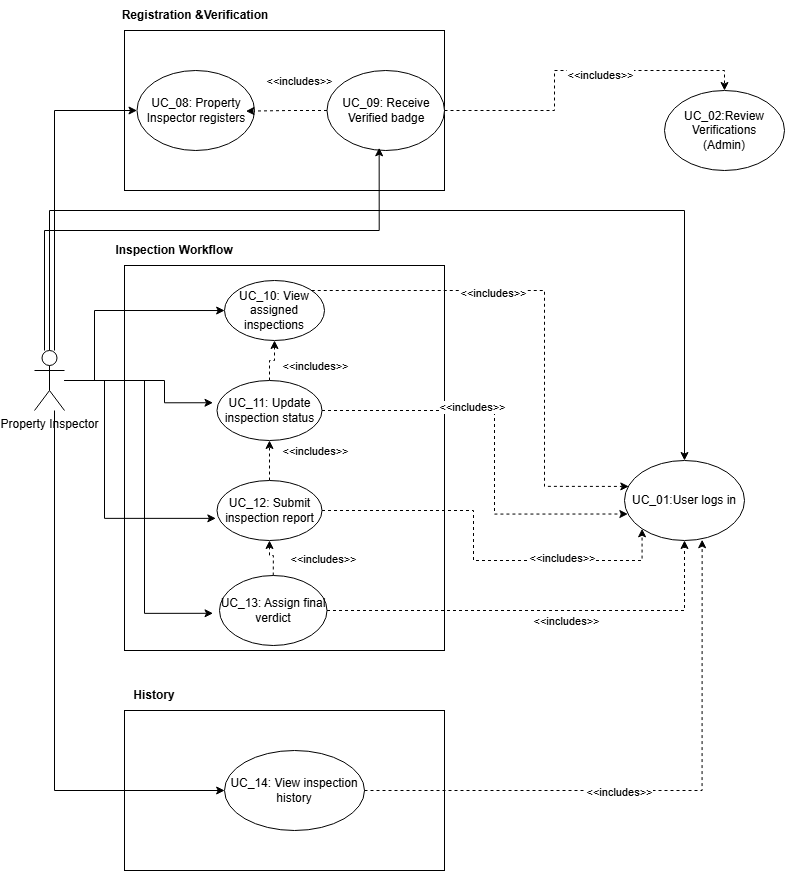

The diagram above was exported from draw.io. Its source (the exported page's mxGraphModel, read from the mxfile embedded in the PNG):
<mxGraphModel dx="1893" dy="877" grid="1" gridSize="10" guides="1" tooltips="1" connect="1" arrows="1" fold="1" page="1" pageScale="1" pageWidth="827" pageHeight="1169" math="0" shadow="0">
  <root>
    <mxCell id="0" />
    <mxCell id="1" parent="0" />
    <mxCell id="IW4Ru6iX2iGQO5eTgLM3-21" parent="1" style="rounded=0;whiteSpace=wrap;html=1;" value="" vertex="1">
      <mxGeometry height="160" width="320" x="120" y="40" as="geometry" />
    </mxCell>
    <mxCell id="IW4Ru6iX2iGQO5eTgLM3-43" edge="1" parent="1" source="IW4Ru6iX2iGQO5eTgLM3-1" style="edgeStyle=orthogonalEdgeStyle;rounded=0;orthogonalLoop=1;jettySize=auto;html=1;entryX=0;entryY=0.5;entryDx=0;entryDy=0;" target="IW4Ru6iX2iGQO5eTgLM3-5">
      <mxGeometry relative="1" as="geometry">
        <Array as="points">
          <mxPoint x="50" y="120" />
        </Array>
      </mxGeometry>
    </mxCell>
    <mxCell id="HMUQUzWAj4_Kl4njkFW5-1" edge="1" parent="1" source="IW4Ru6iX2iGQO5eTgLM3-1" style="edgeStyle=orthogonalEdgeStyle;rounded=0;orthogonalLoop=1;jettySize=auto;html=1;entryX=0.5;entryY=0;entryDx=0;entryDy=0;" target="IW4Ru6iX2iGQO5eTgLM3-22">
      <mxGeometry relative="1" as="geometry">
        <Array as="points">
          <mxPoint x="45" y="220" />
          <mxPoint x="680" y="220" />
        </Array>
      </mxGeometry>
    </mxCell>
    <mxCell id="IW4Ru6iX2iGQO5eTgLM3-1" parent="1" style="shape=umlActor;verticalLabelPosition=bottom;verticalAlign=top;html=1;outlineConnect=0;" value="Property Inspector" vertex="1">
      <mxGeometry height="60" width="30" x="30" y="360" as="geometry" />
    </mxCell>
    <mxCell id="IW4Ru6iX2iGQO5eTgLM3-8" parent="1" style="rounded=0;whiteSpace=wrap;html=1;" value="" vertex="1">
      <mxGeometry height="385" width="320" x="120" y="275" as="geometry" />
    </mxCell>
    <mxCell id="IW4Ru6iX2iGQO5eTgLM3-10" parent="1" style="ellipse;whiteSpace=wrap;html=1;" value="UC_10: View assigned inspections" vertex="1">
      <mxGeometry height="60" width="100" x="220" y="290" as="geometry" />
    </mxCell>
    <mxCell id="IW4Ru6iX2iGQO5eTgLM3-48" edge="1" parent="1" source="IW4Ru6iX2iGQO5eTgLM3-11" style="edgeStyle=orthogonalEdgeStyle;rounded=0;orthogonalLoop=1;jettySize=auto;html=1;exitX=0.5;exitY=0;exitDx=0;exitDy=0;entryX=0.5;entryY=1;entryDx=0;entryDy=0;dashed=1;" target="IW4Ru6iX2iGQO5eTgLM3-10">
      <mxGeometry relative="1" as="geometry" />
    </mxCell>
    <mxCell id="IW4Ru6iX2iGQO5eTgLM3-49" connectable="0" parent="IW4Ru6iX2iGQO5eTgLM3-48" style="edgeLabel;html=1;align=center;verticalAlign=middle;resizable=0;points=[];" value="&amp;lt;&amp;lt;includes&amp;gt;&amp;gt;" vertex="1">
      <mxGeometry relative="1" x="-0.3735" y="4" as="geometry">
        <mxPoint x="49" as="offset" />
      </mxGeometry>
    </mxCell>
    <mxCell id="IW4Ru6iX2iGQO5eTgLM3-11" parent="1" style="ellipse;whiteSpace=wrap;html=1;" value="UC_11: Update inspection status" vertex="1">
      <mxGeometry height="60" width="105" x="212.5" y="390" as="geometry" />
    </mxCell>
    <mxCell id="IW4Ru6iX2iGQO5eTgLM3-50" edge="1" parent="1" source="IW4Ru6iX2iGQO5eTgLM3-12" style="edgeStyle=orthogonalEdgeStyle;rounded=0;orthogonalLoop=1;jettySize=auto;html=1;exitX=0.5;exitY=0;exitDx=0;exitDy=0;entryX=0.5;entryY=1;entryDx=0;entryDy=0;dashed=1;" target="IW4Ru6iX2iGQO5eTgLM3-11">
      <mxGeometry relative="1" as="geometry" />
    </mxCell>
    <mxCell id="IW4Ru6iX2iGQO5eTgLM3-51" connectable="0" parent="IW4Ru6iX2iGQO5eTgLM3-50" style="edgeLabel;html=1;align=center;verticalAlign=middle;resizable=0;points=[];" value="&amp;lt;&amp;lt;includes&amp;gt;&amp;gt;" vertex="1">
      <mxGeometry relative="1" x="-0.0095" y="4" as="geometry">
        <mxPoint x="49" y="-10" as="offset" />
      </mxGeometry>
    </mxCell>
    <mxCell id="IW4Ru6iX2iGQO5eTgLM3-58" edge="1" parent="1" source="IW4Ru6iX2iGQO5eTgLM3-12" style="edgeStyle=orthogonalEdgeStyle;rounded=0;orthogonalLoop=1;jettySize=auto;html=1;entryX=0;entryY=1;entryDx=0;entryDy=0;dashed=1;" target="IW4Ru6iX2iGQO5eTgLM3-22">
      <mxGeometry relative="1" as="geometry">
        <Array as="points">
          <mxPoint x="469" y="520" />
          <mxPoint x="469" y="570" />
          <mxPoint x="638" y="570" />
        </Array>
      </mxGeometry>
    </mxCell>
    <mxCell id="IW4Ru6iX2iGQO5eTgLM3-59" connectable="0" parent="IW4Ru6iX2iGQO5eTgLM3-58" style="edgeLabel;html=1;align=center;verticalAlign=middle;resizable=0;points=[];" value="&amp;lt;&amp;lt;includes&amp;gt;&amp;gt;" vertex="1">
      <mxGeometry relative="1" x="0.4418" y="3" as="geometry">
        <mxPoint as="offset" />
      </mxGeometry>
    </mxCell>
    <mxCell id="IW4Ru6iX2iGQO5eTgLM3-12" parent="1" style="ellipse;whiteSpace=wrap;html=1;" value="UC_12: Submit inspection report" vertex="1">
      <mxGeometry height="60" width="105" x="212.5" y="490" as="geometry" />
    </mxCell>
    <mxCell id="IW4Ru6iX2iGQO5eTgLM3-52" edge="1" parent="1" source="IW4Ru6iX2iGQO5eTgLM3-13" style="edgeStyle=orthogonalEdgeStyle;rounded=0;orthogonalLoop=1;jettySize=auto;html=1;exitX=0.5;exitY=0;exitDx=0;exitDy=0;dashed=1;" target="IW4Ru6iX2iGQO5eTgLM3-12">
      <mxGeometry relative="1" as="geometry" />
    </mxCell>
    <mxCell id="IW4Ru6iX2iGQO5eTgLM3-53" connectable="0" parent="IW4Ru6iX2iGQO5eTgLM3-52" style="edgeLabel;html=1;align=center;verticalAlign=middle;resizable=0;points=[];" value="&amp;lt;&amp;lt;includes&amp;gt;&amp;gt;" vertex="1">
      <mxGeometry relative="1" x="0.2279" y="4" as="geometry">
        <mxPoint x="57" y="4" as="offset" />
      </mxGeometry>
    </mxCell>
    <mxCell id="IW4Ru6iX2iGQO5eTgLM3-60" edge="1" parent="1" source="IW4Ru6iX2iGQO5eTgLM3-13" style="edgeStyle=orthogonalEdgeStyle;rounded=0;orthogonalLoop=1;jettySize=auto;html=1;entryX=0.5;entryY=1;entryDx=0;entryDy=0;dashed=1;" target="IW4Ru6iX2iGQO5eTgLM3-22">
      <mxGeometry relative="1" as="geometry" />
    </mxCell>
    <mxCell id="IW4Ru6iX2iGQO5eTgLM3-61" connectable="0" parent="IW4Ru6iX2iGQO5eTgLM3-60" style="edgeLabel;html=1;align=center;verticalAlign=middle;resizable=0;points=[];" value="&amp;lt;&amp;lt;includes&amp;gt;&amp;gt;" vertex="1">
      <mxGeometry relative="1" x="0.1178" y="-10" as="geometry">
        <mxPoint as="offset" />
      </mxGeometry>
    </mxCell>
    <mxCell id="IW4Ru6iX2iGQO5eTgLM3-13" parent="1" style="ellipse;whiteSpace=wrap;html=1;" value="UC_13: Assign final verdict" vertex="1">
      <mxGeometry height="70" width="107.5" x="215" y="585" as="geometry" />
    </mxCell>
    <mxCell id="IW4Ru6iX2iGQO5eTgLM3-17" parent="1" style="rounded=0;whiteSpace=wrap;html=1;" value="" vertex="1">
      <mxGeometry height="160" width="320" x="120" y="720" as="geometry" />
    </mxCell>
    <mxCell id="IW4Ru6iX2iGQO5eTgLM3-18" parent="1" style="ellipse;whiteSpace=wrap;html=1;" value="UC_14: View inspection history" vertex="1">
      <mxGeometry height="80" width="140" x="220" y="760" as="geometry" />
    </mxCell>
    <mxCell id="IW4Ru6iX2iGQO5eTgLM3-34" edge="1" parent="1" source="IW4Ru6iX2iGQO5eTgLM3-21" style="edgeStyle=orthogonalEdgeStyle;rounded=0;orthogonalLoop=1;jettySize=auto;html=1;exitX=1;exitY=0.5;exitDx=0;exitDy=0;entryX=1;entryY=0.5;entryDx=0;entryDy=0;" target="IW4Ru6iX2iGQO5eTgLM3-6">
      <mxGeometry relative="1" as="geometry" />
    </mxCell>
    <mxCell id="IW4Ru6iX2iGQO5eTgLM3-5" parent="1" style="ellipse;whiteSpace=wrap;html=1;" value="UC_08: Property Inspector registers" vertex="1">
      <mxGeometry height="80" width="117.5" x="132.5" y="80" as="geometry" />
    </mxCell>
    <mxCell id="IW4Ru6iX2iGQO5eTgLM3-66" edge="1" parent="1" source="IW4Ru6iX2iGQO5eTgLM3-6" style="edgeStyle=orthogonalEdgeStyle;rounded=0;orthogonalLoop=1;jettySize=auto;html=1;exitX=1;exitY=0.5;exitDx=0;exitDy=0;dashed=1;" target="IW4Ru6iX2iGQO5eTgLM3-65">
      <mxGeometry relative="1" as="geometry">
        <Array as="points">
          <mxPoint x="550" y="120" />
          <mxPoint x="550" y="80" />
          <mxPoint x="720" y="80" />
        </Array>
      </mxGeometry>
    </mxCell>
    <mxCell id="IW4Ru6iX2iGQO5eTgLM3-67" connectable="0" parent="IW4Ru6iX2iGQO5eTgLM3-66" style="edgeLabel;html=1;align=center;verticalAlign=middle;resizable=0;points=[];" value="&amp;lt;&amp;lt;includes&amp;gt;&amp;gt;" vertex="1">
      <mxGeometry relative="1" x="0.1541" y="-4" as="geometry">
        <mxPoint as="offset" />
      </mxGeometry>
    </mxCell>
    <mxCell id="IW4Ru6iX2iGQO5eTgLM3-6" parent="1" style="ellipse;whiteSpace=wrap;html=1;" value="UC_09: Receive Verified badge" vertex="1">
      <mxGeometry height="80" width="117.5" x="322.5" y="80" as="geometry" />
    </mxCell>
    <mxCell id="IW4Ru6iX2iGQO5eTgLM3-22" parent="1" style="ellipse;whiteSpace=wrap;html=1;" value="UC_01:User logs in" vertex="1">
      <mxGeometry height="80" width="120" x="620" y="470" as="geometry" />
    </mxCell>
    <mxCell id="IW4Ru6iX2iGQO5eTgLM3-38" edge="1" parent="1" source="IW4Ru6iX2iGQO5eTgLM3-1" style="edgeStyle=orthogonalEdgeStyle;rounded=0;orthogonalLoop=1;jettySize=auto;html=1;entryX=0.313;entryY=0.5;entryDx=0;entryDy=0;entryPerimeter=0;" target="IW4Ru6iX2iGQO5eTgLM3-17">
      <mxGeometry relative="1" as="geometry">
        <Array as="points">
          <mxPoint x="50" y="800" />
        </Array>
      </mxGeometry>
    </mxCell>
    <mxCell id="IW4Ru6iX2iGQO5eTgLM3-39" edge="1" parent="1" source="IW4Ru6iX2iGQO5eTgLM3-1" style="edgeStyle=orthogonalEdgeStyle;rounded=0;orthogonalLoop=1;jettySize=auto;html=1;entryX=-0.011;entryY=0.631;entryDx=0;entryDy=0;entryPerimeter=0;" target="IW4Ru6iX2iGQO5eTgLM3-12">
      <mxGeometry relative="1" as="geometry">
        <Array as="points">
          <mxPoint x="100" y="390" />
          <mxPoint x="100" y="528" />
        </Array>
      </mxGeometry>
    </mxCell>
    <mxCell id="IW4Ru6iX2iGQO5eTgLM3-40" edge="1" parent="1" source="IW4Ru6iX2iGQO5eTgLM3-1" style="edgeStyle=orthogonalEdgeStyle;rounded=0;orthogonalLoop=1;jettySize=auto;html=1;entryX=-0.06;entryY=0.54;entryDx=0;entryDy=0;entryPerimeter=0;" target="IW4Ru6iX2iGQO5eTgLM3-13">
      <mxGeometry relative="1" as="geometry">
        <Array as="points">
          <mxPoint x="140" y="390" />
          <mxPoint x="140" y="623" />
        </Array>
      </mxGeometry>
    </mxCell>
    <mxCell id="IW4Ru6iX2iGQO5eTgLM3-41" edge="1" parent="1" source="IW4Ru6iX2iGQO5eTgLM3-1" style="edgeStyle=orthogonalEdgeStyle;rounded=0;orthogonalLoop=1;jettySize=auto;html=1;entryX=-0.038;entryY=0.371;entryDx=0;entryDy=0;entryPerimeter=0;" target="IW4Ru6iX2iGQO5eTgLM3-11">
      <mxGeometry relative="1" as="geometry">
        <Array as="points">
          <mxPoint x="160" y="390" />
          <mxPoint x="160" y="412" />
        </Array>
      </mxGeometry>
    </mxCell>
    <mxCell id="IW4Ru6iX2iGQO5eTgLM3-42" edge="1" parent="1" source="IW4Ru6iX2iGQO5eTgLM3-1" style="edgeStyle=orthogonalEdgeStyle;rounded=0;orthogonalLoop=1;jettySize=auto;html=1;entryX=0.313;entryY=0.117;entryDx=0;entryDy=0;entryPerimeter=0;" target="IW4Ru6iX2iGQO5eTgLM3-8">
      <mxGeometry relative="1" as="geometry" />
    </mxCell>
    <mxCell id="IW4Ru6iX2iGQO5eTgLM3-47" edge="1" parent="1" source="IW4Ru6iX2iGQO5eTgLM3-1" style="edgeStyle=orthogonalEdgeStyle;rounded=0;orthogonalLoop=1;jettySize=auto;html=1;entryX=0.444;entryY=0.966;entryDx=0;entryDy=0;entryPerimeter=0;" target="IW4Ru6iX2iGQO5eTgLM3-6">
      <mxGeometry relative="1" as="geometry">
        <Array as="points">
          <mxPoint x="40" y="240" />
          <mxPoint x="375" y="240" />
        </Array>
      </mxGeometry>
    </mxCell>
    <mxCell id="IW4Ru6iX2iGQO5eTgLM3-54" edge="1" parent="1" source="IW4Ru6iX2iGQO5eTgLM3-10" style="edgeStyle=orthogonalEdgeStyle;rounded=0;orthogonalLoop=1;jettySize=auto;html=1;entryX=0.036;entryY=0.324;entryDx=0;entryDy=0;entryPerimeter=0;dashed=1;" target="IW4Ru6iX2iGQO5eTgLM3-22">
      <mxGeometry relative="1" as="geometry">
        <Array as="points">
          <mxPoint x="540" y="300" />
          <mxPoint x="540" y="496" />
        </Array>
      </mxGeometry>
    </mxCell>
    <mxCell id="IW4Ru6iX2iGQO5eTgLM3-55" connectable="0" parent="IW4Ru6iX2iGQO5eTgLM3-54" style="edgeLabel;html=1;align=center;verticalAlign=middle;resizable=0;points=[];" value="&amp;lt;&amp;lt;includes&amp;gt;&amp;gt;" vertex="1">
      <mxGeometry relative="1" x="-0.293" y="-2" as="geometry">
        <mxPoint as="offset" />
      </mxGeometry>
    </mxCell>
    <mxCell id="IW4Ru6iX2iGQO5eTgLM3-56" edge="1" parent="1" source="IW4Ru6iX2iGQO5eTgLM3-11" style="edgeStyle=orthogonalEdgeStyle;rounded=0;orthogonalLoop=1;jettySize=auto;html=1;entryX=0.028;entryY=0.669;entryDx=0;entryDy=0;entryPerimeter=0;dashed=1;" target="IW4Ru6iX2iGQO5eTgLM3-22">
      <mxGeometry relative="1" as="geometry">
        <Array as="points">
          <mxPoint x="490" y="420" />
          <mxPoint x="490" y="524" />
        </Array>
      </mxGeometry>
    </mxCell>
    <mxCell id="IW4Ru6iX2iGQO5eTgLM3-57" connectable="0" parent="IW4Ru6iX2iGQO5eTgLM3-56" style="edgeLabel;html=1;align=center;verticalAlign=middle;resizable=0;points=[];" value="&amp;lt;&amp;lt;includes&amp;gt;&amp;gt;" vertex="1">
      <mxGeometry relative="1" x="-0.269" y="4" as="geometry">
        <mxPoint as="offset" />
      </mxGeometry>
    </mxCell>
    <mxCell id="IW4Ru6iX2iGQO5eTgLM3-63" edge="1" parent="1" source="IW4Ru6iX2iGQO5eTgLM3-18" style="edgeStyle=orthogonalEdgeStyle;rounded=0;orthogonalLoop=1;jettySize=auto;html=1;exitX=1;exitY=0.5;exitDx=0;exitDy=0;entryX=0.647;entryY=0.99;entryDx=0;entryDy=0;entryPerimeter=0;dashed=1;" target="IW4Ru6iX2iGQO5eTgLM3-22">
      <mxGeometry relative="1" as="geometry" />
    </mxCell>
    <mxCell id="IW4Ru6iX2iGQO5eTgLM3-64" connectable="0" parent="IW4Ru6iX2iGQO5eTgLM3-63" style="edgeLabel;html=1;align=center;verticalAlign=middle;resizable=0;points=[];" value="&amp;lt;&amp;lt;includes&amp;gt;&amp;gt;" vertex="1">
      <mxGeometry relative="1" x="-0.134" y="-1" as="geometry">
        <mxPoint as="offset" />
      </mxGeometry>
    </mxCell>
    <mxCell id="IW4Ru6iX2iGQO5eTgLM3-65" parent="1" style="ellipse;whiteSpace=wrap;html=1;" value="UC_02:Review Verifications&lt;div&gt;(Admin)&lt;/div&gt;" vertex="1">
      <mxGeometry height="80" width="120" x="660" y="100" as="geometry" />
    </mxCell>
    <mxCell id="IW4Ru6iX2iGQO5eTgLM3-71" edge="1" parent="1" source="IW4Ru6iX2iGQO5eTgLM3-6" style="edgeStyle=orthogonalEdgeStyle;rounded=0;orthogonalLoop=1;jettySize=auto;html=1;exitX=0;exitY=0.5;exitDx=0;exitDy=0;entryX=0.927;entryY=0.508;entryDx=0;entryDy=0;entryPerimeter=0;dashed=1;" target="IW4Ru6iX2iGQO5eTgLM3-5">
      <mxGeometry relative="1" as="geometry" />
    </mxCell>
    <mxCell id="IW4Ru6iX2iGQO5eTgLM3-72" connectable="0" parent="IW4Ru6iX2iGQO5eTgLM3-71" style="edgeLabel;html=1;align=center;verticalAlign=middle;resizable=0;points=[];" value="&amp;lt;&amp;lt;includes&amp;gt;&amp;gt;" vertex="1">
      <mxGeometry relative="1" x="-0.2272" y="-2" as="geometry">
        <mxPoint x="3" y="-28" as="offset" />
      </mxGeometry>
    </mxCell>
    <mxCell id="IW4Ru6iX2iGQO5eTgLM3-73" parent="1" style="text;html=1;whiteSpace=wrap;strokeColor=none;fillColor=none;align=center;verticalAlign=middle;rounded=0;fontStyle=1" value="Registration &amp;amp;Verification" vertex="1">
      <mxGeometry height="30" width="190" x="96.25" y="10" as="geometry" />
    </mxCell>
    <mxCell id="IW4Ru6iX2iGQO5eTgLM3-75" parent="1" style="text;html=1;whiteSpace=wrap;strokeColor=none;fillColor=none;align=center;verticalAlign=middle;rounded=0;fontStyle=1" value="Inspection Workflow" vertex="1">
      <mxGeometry height="30" width="120" x="110" y="245" as="geometry" />
    </mxCell>
    <mxCell id="Hs61wMKFxmw8GiTTCWi2-1" parent="1" style="text;html=1;whiteSpace=wrap;strokeColor=none;fillColor=none;align=center;verticalAlign=middle;rounded=0;" value="&lt;b&gt;History&lt;/b&gt;" vertex="1">
      <mxGeometry height="30" width="60" x="120" y="690" as="geometry" />
    </mxCell>
  </root>
</mxGraphModel>